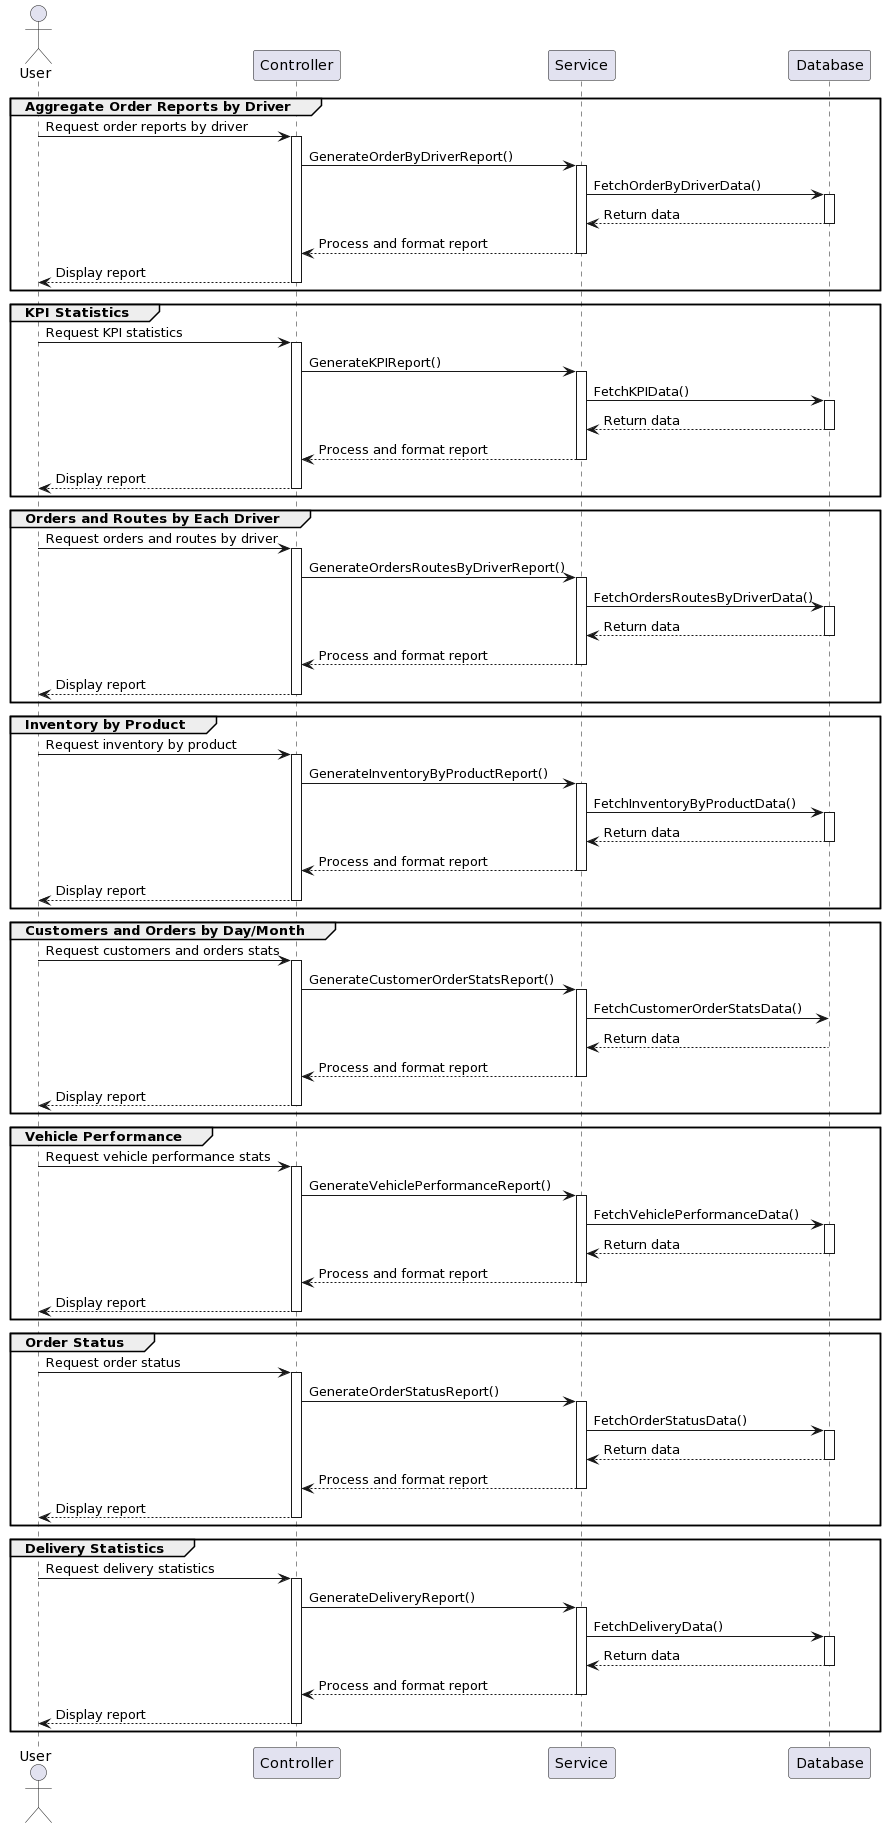

The diagram above was rendered by PlantUML. Its source (embedded in the PNG):
@startuml
actor User
participant Controller as C
participant Service as S
participant Database as D

group Aggregate Order Reports by Driver
    User -> C ++: Request order reports by driver
    C -> S ++: GenerateOrderByDriverReport()
    S -> D ++: FetchOrderByDriverData()
    D --> S --: Return data
    S --> C --: Process and format report
    C --> User --: Display report
end group

group KPI Statistics
    User -> C ++: Request KPI statistics
    C -> S ++: GenerateKPIReport()
    S -> D ++: FetchKPIData()
    D --> S-- : Return data
    S --> C--: Process and format report
    C --> User --: Display report
end group

group Orders and Routes by Each Driver
    User -> C ++: Request orders and routes by driver
    C -> S ++: GenerateOrdersRoutesByDriverReport()
    S -> D ++: FetchOrdersRoutesByDriverData()
    D --> S --: Return data
    S --> C --: Process and format report
    C --> User --: Display report
end group

group Inventory by Product
    User -> C++ : Request inventory by product
    C -> S ++: GenerateInventoryByProductReport()
    S -> D ++: FetchInventoryByProductData()
    D --> S-- : Return data
    S --> C-- : Process and format report
    C --> User-- : Display report
end group

group Customers and Orders by Day/Month
    User -> C ++: Request customers and orders stats
    C -> S ++: GenerateCustomerOrderStatsReport()
    S -> D : FetchCustomerOrderStatsData()
    D --> S--: Return data
    S --> C-- : Process and format report
    C --> User --: Display report
end group

group Vehicle Performance
    User -> C ++: Request vehicle performance stats
    C -> S ++: GenerateVehiclePerformanceReport()
    S -> D ++: FetchVehiclePerformanceData()
    D --> S-- : Return data
    S --> C-- : Process and format report
    C --> User --: Display report
end group

group Order Status
    User -> C ++: Request order status
    C -> S ++: GenerateOrderStatusReport()
    S -> D ++: FetchOrderStatusData()
    D --> S --: Return data
    S --> C-- : Process and format report
    C --> User --: Display report
end group

group Delivery Statistics
    User -> C ++: Request delivery statistics
    C -> S ++: GenerateDeliveryReport()
    S -> D ++: FetchDeliveryData()
    D --> S --: Return data
    S --> C --: Process and format report
    C --> User-- : Display report
end group
@enduml